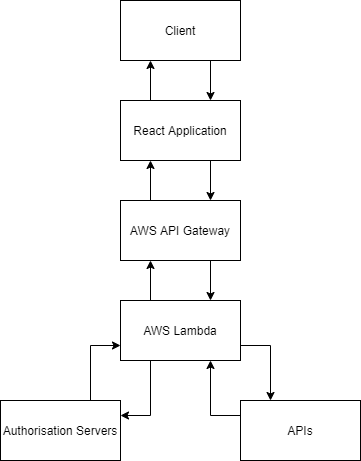

The diagram above was exported from draw.io. Its source (the exported page's mxGraphModel, read from the mxfile embedded in the PNG):
<mxGraphModel dx="1209" dy="781" grid="1" gridSize="10" guides="1" tooltips="1" connect="1" arrows="1" fold="1" page="1" pageScale="1" pageWidth="850" pageHeight="1100" math="0" shadow="0">
  <root>
    <mxCell id="0" />
    <mxCell id="1" parent="0" />
    <mxCell id="E9YQhrISE31VJrYlQwGx-22" style="edgeStyle=orthogonalEdgeStyle;rounded=0;orthogonalLoop=1;jettySize=auto;html=1;exitX=0.75;exitY=1;exitDx=0;exitDy=0;entryX=0.75;entryY=0;entryDx=0;entryDy=0;" parent="1" source="E9YQhrISE31VJrYlQwGx-6" target="E9YQhrISE31VJrYlQwGx-7" edge="1">
      <mxGeometry relative="1" as="geometry" />
    </mxCell>
    <mxCell id="lFoM81gxl0dfGtVmLdVw-3" style="edgeStyle=orthogonalEdgeStyle;rounded=0;orthogonalLoop=1;jettySize=auto;html=1;exitX=0.25;exitY=0;exitDx=0;exitDy=0;entryX=0.25;entryY=1;entryDx=0;entryDy=0;" edge="1" parent="1" source="E9YQhrISE31VJrYlQwGx-6" target="lFoM81gxl0dfGtVmLdVw-1">
      <mxGeometry relative="1" as="geometry" />
    </mxCell>
    <mxCell id="E9YQhrISE31VJrYlQwGx-6" value="React Application" style="rounded=0;whiteSpace=wrap;html=1;" parent="1" vertex="1">
      <mxGeometry x="680" y="160" width="120" height="60" as="geometry" />
    </mxCell>
    <mxCell id="E9YQhrISE31VJrYlQwGx-23" style="edgeStyle=orthogonalEdgeStyle;rounded=0;orthogonalLoop=1;jettySize=auto;html=1;exitX=0.75;exitY=1;exitDx=0;exitDy=0;entryX=0.75;entryY=0;entryDx=0;entryDy=0;" parent="1" source="E9YQhrISE31VJrYlQwGx-7" target="E9YQhrISE31VJrYlQwGx-8" edge="1">
      <mxGeometry relative="1" as="geometry" />
    </mxCell>
    <mxCell id="E9YQhrISE31VJrYlQwGx-25" style="edgeStyle=orthogonalEdgeStyle;rounded=0;orthogonalLoop=1;jettySize=auto;html=1;exitX=0.25;exitY=0;exitDx=0;exitDy=0;entryX=0.25;entryY=1;entryDx=0;entryDy=0;" parent="1" source="E9YQhrISE31VJrYlQwGx-7" target="E9YQhrISE31VJrYlQwGx-6" edge="1">
      <mxGeometry relative="1" as="geometry" />
    </mxCell>
    <mxCell id="E9YQhrISE31VJrYlQwGx-7" value="AWS API Gateway" style="rounded=0;whiteSpace=wrap;html=1;" parent="1" vertex="1">
      <mxGeometry x="680" y="260" width="120" height="60" as="geometry" />
    </mxCell>
    <mxCell id="E9YQhrISE31VJrYlQwGx-24" style="edgeStyle=orthogonalEdgeStyle;rounded=0;orthogonalLoop=1;jettySize=auto;html=1;exitX=0.25;exitY=0;exitDx=0;exitDy=0;entryX=0.25;entryY=1;entryDx=0;entryDy=0;" parent="1" source="E9YQhrISE31VJrYlQwGx-8" target="E9YQhrISE31VJrYlQwGx-7" edge="1">
      <mxGeometry relative="1" as="geometry" />
    </mxCell>
    <mxCell id="E9YQhrISE31VJrYlQwGx-26" style="edgeStyle=orthogonalEdgeStyle;rounded=0;orthogonalLoop=1;jettySize=auto;html=1;exitX=1;exitY=0.75;exitDx=0;exitDy=0;entryX=0.25;entryY=0;entryDx=0;entryDy=0;" parent="1" source="E9YQhrISE31VJrYlQwGx-8" target="E9YQhrISE31VJrYlQwGx-9" edge="1">
      <mxGeometry relative="1" as="geometry" />
    </mxCell>
    <mxCell id="E9YQhrISE31VJrYlQwGx-28" style="edgeStyle=orthogonalEdgeStyle;rounded=0;orthogonalLoop=1;jettySize=auto;html=1;exitX=0.25;exitY=1;exitDx=0;exitDy=0;entryX=1;entryY=0.25;entryDx=0;entryDy=0;" parent="1" source="E9YQhrISE31VJrYlQwGx-8" target="E9YQhrISE31VJrYlQwGx-21" edge="1">
      <mxGeometry relative="1" as="geometry" />
    </mxCell>
    <mxCell id="E9YQhrISE31VJrYlQwGx-8" value="AWS Lambda" style="rounded=0;whiteSpace=wrap;html=1;" parent="1" vertex="1">
      <mxGeometry x="680" y="360" width="120" height="60" as="geometry" />
    </mxCell>
    <mxCell id="E9YQhrISE31VJrYlQwGx-27" style="edgeStyle=orthogonalEdgeStyle;rounded=0;orthogonalLoop=1;jettySize=auto;html=1;exitX=0;exitY=0.25;exitDx=0;exitDy=0;entryX=0.75;entryY=1;entryDx=0;entryDy=0;" parent="1" source="E9YQhrISE31VJrYlQwGx-9" target="E9YQhrISE31VJrYlQwGx-8" edge="1">
      <mxGeometry relative="1" as="geometry" />
    </mxCell>
    <mxCell id="E9YQhrISE31VJrYlQwGx-9" value="APIs" style="rounded=0;whiteSpace=wrap;html=1;" parent="1" vertex="1">
      <mxGeometry x="800" y="460" width="120" height="60" as="geometry" />
    </mxCell>
    <mxCell id="E9YQhrISE31VJrYlQwGx-29" style="edgeStyle=orthogonalEdgeStyle;rounded=0;orthogonalLoop=1;jettySize=auto;html=1;exitX=0.75;exitY=0;exitDx=0;exitDy=0;entryX=0;entryY=0.75;entryDx=0;entryDy=0;" parent="1" source="E9YQhrISE31VJrYlQwGx-21" target="E9YQhrISE31VJrYlQwGx-8" edge="1">
      <mxGeometry relative="1" as="geometry" />
    </mxCell>
    <mxCell id="E9YQhrISE31VJrYlQwGx-21" value="Authorisation Servers" style="rounded=0;whiteSpace=wrap;html=1;" parent="1" vertex="1">
      <mxGeometry x="560" y="460" width="120" height="60" as="geometry" />
    </mxCell>
    <mxCell id="lFoM81gxl0dfGtVmLdVw-2" style="edgeStyle=orthogonalEdgeStyle;rounded=0;orthogonalLoop=1;jettySize=auto;html=1;exitX=0.75;exitY=1;exitDx=0;exitDy=0;entryX=0.75;entryY=0;entryDx=0;entryDy=0;" edge="1" parent="1" source="lFoM81gxl0dfGtVmLdVw-1" target="E9YQhrISE31VJrYlQwGx-6">
      <mxGeometry relative="1" as="geometry" />
    </mxCell>
    <mxCell id="lFoM81gxl0dfGtVmLdVw-1" value="Client" style="rounded=0;whiteSpace=wrap;html=1;" vertex="1" parent="1">
      <mxGeometry x="680" y="60" width="120" height="60" as="geometry" />
    </mxCell>
  </root>
</mxGraphModel>